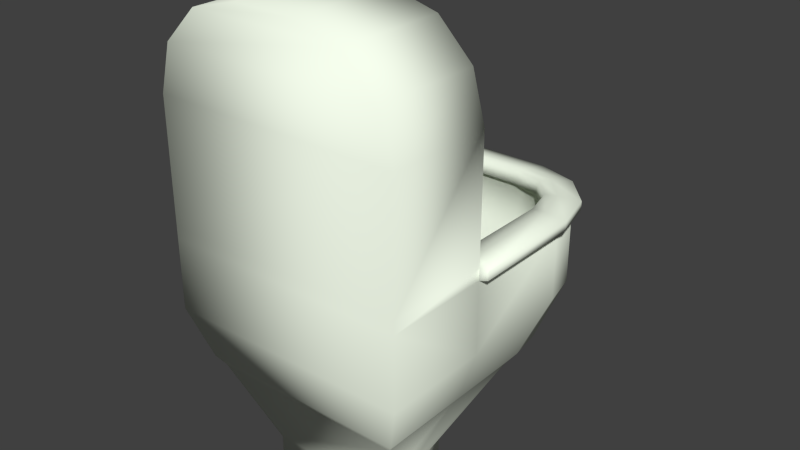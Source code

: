 # Source: m_BathroomToilet.blend  (saved by Blender 2.76.0; exported with 4.5.12 LTS)
import bpy
from mathutils import Matrix  # noqa: F401  (used for matrix-valued properties, if any)

bpy.ops.wm.read_factory_settings(use_empty=True)
scene = bpy.context.scene
scene.name = 'Scene'

# ---- collections
col_collection_1 = bpy.data.collections.new('Collection 1'); scene.collection.children.link(col_collection_1)

# ---- materials (node trees are filled in below, after node groups)
mat_mat_bathroomtoilet = bpy.data.materials.new('mat_BathroomToilet')
mat_mat_bathroomtoilet.alpha_threshold = 0.0
mat_mat_bathroomtoilet.use_transparent_shadow = False
mat_mat_bathroomtoilet.diffuse_color = (0.9258, 1.0, 0.855, 1.0)
mat_mat_bathroomtoilet.roughness = 0.5

# ---- material node trees

# ---- world
world_world = bpy.data.worlds.new('World'); scene.world = world_world
world_world.color = (0.05088, 0.05088, 0.05088)
world_world.use_sun_shadow = False
world_world.sun_shadow_jitter_overblur = 0.0
world_world.cycles.sampling_method = 'MANUAL'
world_world.cycles.sample_map_resolution = 256

# ---- meshes
me_cube_003 = bpy.data.meshes.new('Cube.003')
me_cube_003.from_pydata([(-1.0, -0.6036, 1.0), (0.3692, 0.9705, 1.0), (0.6571, 0.8878, 1.0), (1.0, -0.6036, 1.0), (0.9449, 0.3528, 1.0), (0.8678, 0.6617, 1.0), (-1.0, -1.475, 1.0), (1.0, -1.475, 1.0), (0.802, -0.5939, -0.08453), (-0.9449, 0.3528, 1.0), (-0.802, -0.5939, -0.08453), (-0.8678, 0.6617, 1.0), (0.2443, -0.6036, 2.84), (1.0, -0.6036, 2.084), (0.6222, -0.6036, 2.739), (0.8988, -0.6036, 2.462), (-1.0, -0.6036, 2.084), (-0.2443, -0.6036, 2.84), (-0.8988, -0.6036, 2.462), (-0.6222, -0.6036, 2.739), (1.0, -1.475, 2.084), (0.2443, -1.475, 2.84), (0.8988, -1.475, 2.462), (0.6222, -1.475, 2.739), (-0.2443, -1.475, 2.84), (-1.0, -1.475, 2.084), (-0.6222, -1.475, 2.739), (-0.8988, -1.475, 2.462), (-0.802, -1.293, -0.08453), (0.802, -1.293, -0.08453), (0.4987, -0.7098, -0.7537), (-0.3692, 0.9705, 1.0), (-0.4987, -1.05, -0.7537), (0.4987, -1.05, -0.7537), (-0.6571, 0.8878, 1.0), (-0.4987, -0.7098, -0.7537), (0.4987, -0.7098, -0.9701), (-1.0, -0.6036, 1.098), (-0.4987, -1.05, -0.9701), (0.4987, -1.05, -0.9701), (-1.0, -1.475, 1.098), (-0.4987, -0.7098, -0.9701), (-0.3908, 1.0, 1.0), (-1.0, 0.3462, 1.0), (-0.6954, 0.9124, 1.0), (-0.9184, 0.6731, 1.0), (1.0, 0.3462, 1.0), (0.3908, 1.0, 1.0), (0.9184, 0.6731, 1.0), (0.6954, 0.9124, 1.0), (0.802, 0.03848, -0.08453), (0.1928, 0.4725, -0.2637), (0.7204, 0.2792, -0.1616), (0.4974, 0.3849, -0.2637), (-0.1928, 0.4725, -0.2637), (-0.802, 0.03848, -0.08453), (-0.4974, 0.3849, -0.2637), (-0.7204, 0.2792, -0.1616), (0.4987, -0.5222, -0.7537), (0.02146, -0.01015, -0.7537), (0.4347, -0.2662, -0.7537), (0.2601, -0.07876, -0.7537), (-0.4987, -0.5222, -0.7537), (-0.02146, -0.01015, -0.7537), (-0.4347, -0.2662, -0.7537), (-0.2601, -0.07876, -0.7537), (0.02146, -0.01015, -0.9701), (0.4987, -0.5222, -0.9701), (0.2601, -0.07876, -0.9701), (0.4347, -0.2662, -0.9701), (-0.4987, -0.5222, -0.9701), (-0.02146, -0.01015, -0.9701), (-0.4347, -0.2662, -0.9701), (-0.2601, -0.07876, -0.9701), (1.073, -0.6036, 1.025), (1.073, 0.3375, 1.025), (-0.4193, 1.039, 1.025), (0.4193, 1.039, 1.025), (0.9855, 0.6883, 1.025), (-1.073, 0.3375, 1.025), (-0.9855, 0.6883, 1.025), (0.7462, 0.9451, 1.025), (-1.073, -0.6036, 1.025), (-0.7462, 0.9451, 1.025), (1.073, -0.6036, 1.098), (1.073, 0.3375, 1.098), (-0.4193, 1.039, 1.098), (0.4193, 1.039, 1.098), (0.9855, 0.6883, 1.098), (-1.073, 0.3375, 1.098), (-0.9855, 0.6883, 1.098), (0.7462, 0.9451, 1.098), (-1.073, -0.6036, 1.098), (-0.7462, 0.9451, 1.098), (0.8743, -0.4692, 1.098), (0.8743, 0.3613, 1.098), (-0.3417, 0.9328, 1.098), (0.3417, 0.9328, 1.098), (0.8029, 0.647, 1.098), (-0.8743, 0.3613, 1.098), (-0.8029, 0.647, 1.098), (0.608, 0.8563, 1.098), (-0.8743, -0.4692, 1.098), (-0.608, 0.8563, 1.098), (0.8743, -0.6344, 0.6365), (0.8743, 0.196, 0.6365), (-0.3417, 0.7676, 0.6365), (0.3417, 0.7676, 0.6365), (0.8029, 0.4818, 0.6365), (-0.8743, 0.196, 0.6365), (-0.8029, 0.4818, 0.6365), (0.608, 0.691, 0.6365), (-0.8743, -0.6344, 0.6365), (-0.608, 0.691, 0.6365), (-0.2907, 0.4186, -0.01295), (0.2907, 0.4186, -0.01295), (0.744, -0.6769, 0.09095), (0.744, 0.02978, 0.09095), (-0.744, 0.02978, 0.09095), (-0.6833, 0.2553, 0.0522), (0.6833, 0.2553, 0.0522), (0.5174, 0.332, -0.0274), (-0.744, -0.6769, 0.09095), (-0.5174, 0.332, -0.0274), (0.8743, -0.6036, 1.098), (-0.8743, -0.6036, 1.098), (1.0, -1.475, 1.098), (1.0, -0.6036, 1.098), (0.3309, -0.4639, 2.367), (0.8078, -0.4657, 1.927), (0.5025, -0.464, 2.333), (0.6535, -0.4644, 2.238), (0.7607, -0.465, 2.095), (-0.8078, -0.4657, 1.927), (-0.3309, -0.4639, 2.367), (-0.7607, -0.465, 2.095), (-0.6535, -0.4644, 2.238), (-0.5025, -0.464, 2.333), (0.8078, -0.6001, 1.927), (0.3309, -0.5982, 2.367), (0.7607, -0.5994, 2.095), (0.6535, -0.5988, 2.238), (0.5025, -0.5984, 2.333), (-0.3309, -0.5982, 2.367), (-0.8078, -0.6001, 1.927), (-0.5025, -0.5984, 2.333), (-0.6535, -0.5988, 2.238), (-0.7607, -0.5994, 2.095), (-1.0, -0.6036, 0.4181), (-0.8589, -0.5966, -0.007476), (0.8589, -0.5966, -0.007476), (1.0, -0.6036, 0.4181), (-1.0, -1.475, 0.4181), (-0.8589, -1.345, -0.007476), (0.8589, -1.345, -0.007476), (1.0, -1.475, 0.4181), (-0.3908, 0.9979, 0.3917), (-0.2932, 0.7386, -0.05009), (-0.8589, 0.1269, -0.007476), (-1.0, 0.3462, 0.4181), (-0.5978, 0.651, -0.05009), (-0.6954, 0.9103, 0.3917), (-0.7976, 0.4328, -0.03169), (-0.9184, 0.6731, 0.4061), (1.0, 0.3462, 0.4181), (0.8589, 0.1269, -0.007476), (0.2932, 0.7386, -0.05009), (0.3908, 0.9979, 0.3917), (0.7976, 0.4328, -0.03169), (0.9184, 0.6731, 0.4061), (0.5978, 0.651, -0.05009), (0.6954, 0.9103, 0.3917), (-0.8743, -0.5136, 0.9741), (-0.8743, 0.3168, 0.9741), (0.8029, 0.6026, 0.9741), (0.8743, 0.3168, 0.9741), (0.608, 0.8118, 0.9741), (-0.8029, 0.6026, 0.9741), (-0.608, 0.8118, 0.9741), (0.8743, -0.5136, 0.9741), (0.3417, 0.8884, 0.9741), (-0.3417, 0.8884, 0.9741), (0.7665, -0.3566, 1.091), (0.7665, 0.3714, 1.091), (-0.2995, 0.8725, 1.091), (0.2995, 0.8725, 1.091), (0.7039, 0.6219, 1.091), (-0.7665, 0.3714, 1.091), (-0.7039, 0.6219, 1.091), (0.533, 0.8053, 1.091), (-0.7665, -0.3566, 1.091), (-0.533, 0.8053, 1.091), (-0.7665, 0.3324, 0.9817), (0.7665, 0.3324, 0.9817), (-0.533, 0.7664, 0.9817), (0.7665, -0.3956, 0.9817), (-0.7665, -0.3956, 0.9817), (0.7039, 0.583, 0.9817), (0.533, 0.7664, 0.9817), (-0.7039, 0.583, 0.9817), (0.2995, 0.8335, 0.9817), (-0.2995, 0.8335, 0.9817)], [], [(55, 158, 162, 57), (0, 148, 152, 6), (46, 3, 151, 164), (153, 149, 10, 28), (42, 47, 167, 156), (152, 155, 7, 6), (154, 153, 28, 29), (151, 3, 7, 155), (6, 7, 126, 40), (150, 154, 29, 8), (126, 127, 13, 20), (58, 30, 36, 67), (37, 40, 25, 16), (178, 177, 110, 113), (24, 17, 19, 26), (26, 19, 18, 27), (27, 18, 16, 25), (20, 13, 15, 22), (22, 15, 14, 23), (23, 14, 12, 21), (12, 17, 24, 21), (10, 55, 62, 35), (50, 8, 30, 58), (165, 150, 8, 50), (149, 158, 55, 10), (46, 48, 5, 4), (33, 32, 38, 39), (41, 70, 67, 36), (29, 28, 32, 33), (28, 10, 35, 32), (8, 29, 33, 30), (54, 51, 59, 63), (4, 5, 78, 75), (41, 36, 39, 38), (32, 35, 41, 38), (30, 33, 39, 36), (63, 59, 66, 71), (35, 62, 70, 41), (56, 160, 157, 54), (57, 162, 160, 56), (44, 161, 163, 45), (165, 50, 52, 168), (168, 52, 53, 170), (48, 169, 171, 49), (170, 53, 51, 166), (49, 171, 167, 47), (45, 163, 159, 43), (46, 164, 169, 48), (157, 166, 51, 54), (50, 58, 60, 52), (52, 60, 61, 53), (53, 61, 59, 51), (63, 71, 73, 65), (65, 73, 72, 64), (64, 72, 70, 62), (62, 55, 57, 64), (64, 57, 56, 65), (65, 56, 54, 63), (66, 59, 61, 68), (68, 61, 60, 69), (69, 60, 58, 67), (42, 156, 161, 44), (9, 0, 82, 79), (42, 44, 34, 31), (49, 47, 1, 2), (45, 43, 9, 11), (48, 49, 2, 5), (44, 45, 11, 34), (47, 42, 31, 1), (107, 106, 114, 115), (81, 77, 87, 91), (43, 0, 9), (1, 31, 76, 77), (31, 34, 83, 76), (0, 6, 40, 37), (11, 9, 79, 80), (174, 176, 111, 108), (2, 1, 77, 81), (34, 11, 80, 83), (5, 2, 81, 78), (87, 86, 96, 97), (77, 76, 86, 87), (76, 83, 93, 86), (79, 82, 92, 89), (75, 78, 88, 85), (78, 81, 91, 88), (83, 80, 90, 93), (80, 79, 89, 90), (74, 75, 85, 84), (175, 174, 108, 105), (173, 172, 112, 109), (86, 93, 103, 96), (89, 92, 102, 99), (85, 88, 98, 95), (88, 91, 101, 98), (93, 90, 100, 103), (90, 89, 99, 100), (84, 85, 95, 94), (177, 173, 109, 110), (91, 87, 97, 101), (179, 175, 105, 104), (172, 179, 104, 112), (176, 180, 107, 111), (180, 181, 106, 107), (181, 178, 113, 106), (117, 118, 122, 116), (113, 110, 119, 123), (112, 104, 116, 122), (111, 107, 115, 121), (104, 105, 117, 116), (106, 113, 123, 114), (109, 112, 122, 118), (105, 108, 120, 117), (110, 109, 118, 119), (108, 111, 121, 120), (102, 125, 144, 133), (3, 46, 4), (3, 4, 75, 74), (102, 92, 37, 125), (7, 3, 127, 126), (94, 124, 127, 84), (84, 127, 3, 74), (15, 13, 127, 124), (18, 125, 37, 16), (17, 12, 14, 19), (19, 14, 15, 18), (124, 125, 18, 15), (40, 126, 20, 25), (25, 20, 22, 27), (27, 22, 23, 26), (26, 23, 21, 24), (124, 94, 129, 138), (125, 124, 138, 140, 141, 142, 139, 143, 145, 146, 147, 144), (72, 69, 67, 70), (94, 102, 133, 135, 136, 137, 134, 128, 130, 131, 132, 129), (138, 129, 132, 140), (140, 132, 131, 141), (141, 131, 130, 142), (142, 130, 128, 139), (133, 144, 147, 135), (135, 147, 146, 136), (136, 146, 145, 137), (137, 145, 143, 134), (128, 134, 143, 139), (73, 68, 69, 72), (71, 66, 68, 73), (153, 154, 155, 152), (149, 153, 152, 148), (151, 155, 154, 150), (157, 160, 161, 156), (160, 162, 163, 161), (162, 158, 159, 163), (165, 168, 169, 164), (168, 170, 171, 169), (170, 166, 167, 171), (166, 157, 156, 167), (158, 149, 148, 159), (150, 165, 164, 151), (0, 43, 159, 148), (173, 177, 199, 192), (96, 103, 191, 184), (94, 95, 183, 182), (175, 179, 195, 193), (102, 94, 182, 190), (179, 172, 196, 195), (103, 100, 188, 191), (180, 176, 198, 200), (99, 102, 190, 187), (177, 178, 194, 199), (184, 191, 194, 201), (185, 184, 201, 200), (189, 185, 200, 198), (190, 182, 195, 196), (182, 183, 193, 195), (188, 187, 192, 199), (187, 190, 196, 192), (183, 186, 197, 193), (186, 189, 198, 197), (191, 188, 199, 194), (97, 96, 184, 185), (98, 101, 189, 186), (172, 173, 192, 196), (95, 98, 186, 183), (174, 175, 193, 197), (100, 99, 187, 188), (178, 181, 201, 194), (176, 174, 197, 198), (101, 97, 185, 189), (181, 180, 200, 201), (118, 117, 120, 119), (119, 120, 121, 123), (115, 114, 123, 121)])
me_cube_003.polygons.foreach_set('use_smooth', [True] * 192)
me_cube_003.materials.append(mat_mat_bathroomtoilet)
me_cube_003.use_remesh_preserve_volume = False
me_cube_003.use_remesh_preserve_attributes = False
me_cube_003.use_mirror_vertex_groups = False
me_cube_003.update()

# ---- objects
ob_cube = bpy.data.objects.new('Cube', me_cube_003)

# ---- transforms, parenting, visibility, modifiers, constraints
ob_cube.location = (0.0, 0.0, 1.536)
ob_cube.scale = (1.519, 1.519, 1.519)
ob_cube.lineart.crease_threshold = 0.0

# ---- collection membership
col_collection_1.objects.link(ob_cube)

# ---- scene / render settings (as saved in the file)
scene.frame_start = 1; scene.frame_end = 250; scene.frame_set(1)
scene.render.engine = 'BLENDER_EEVEE_NEXT'
scene.render.resolution_percentage = 50
scene.render.dither_intensity = 0.0
scene.cycles.use_denoising = False
scene.cycles.samples = 10
scene.cycles.sampling_pattern = 'TABULATED_SOBOL'
scene.cycles.light_sampling_threshold = 0.0
scene.cycles.use_adaptive_sampling = False
scene.cycles.use_light_tree = False
scene.cycles.blur_glossy = 0.0
scene.cycles.pixel_filter_type = 'GAUSSIAN'
scene.cycles.sample_clamp_indirect = 0.0
scene.view_settings.view_transform = 'Standard'
bpy.context.view_layer.update()

# ---- added for rendering (the .blend has no active camera and no usable light): camera, sun
cam_auto = bpy.data.cameras.new('AutoCamera')
cam_auto.lens = 50.0
cam_auto.sensor_width = 36.0
cam_auto.clip_end = 1000.0
ob_auto_camera = bpy.data.objects.new('AutoCamera', cam_auto)
scene.collection.objects.link(ob_auto_camera)
ob_auto_camera.location = (7.08943, -8.83823, 8.62768)
ob_auto_camera.rotation_euler = (1.09748, -7.21219e-08, 0.694738)
scene.camera = ob_auto_camera
light_auto_sun = bpy.data.lights.new('AutoSun', 'SUN')
light_auto_sun.energy = 3.0
light_auto_sun.angle = 0.0523599
ob_auto_sun = bpy.data.objects.new('AutoSun', light_auto_sun)
scene.collection.objects.link(ob_auto_sun)
ob_auto_sun.rotation_euler = (0.872665, 0.174533, 0.523599)
bpy.context.view_layer.update()
